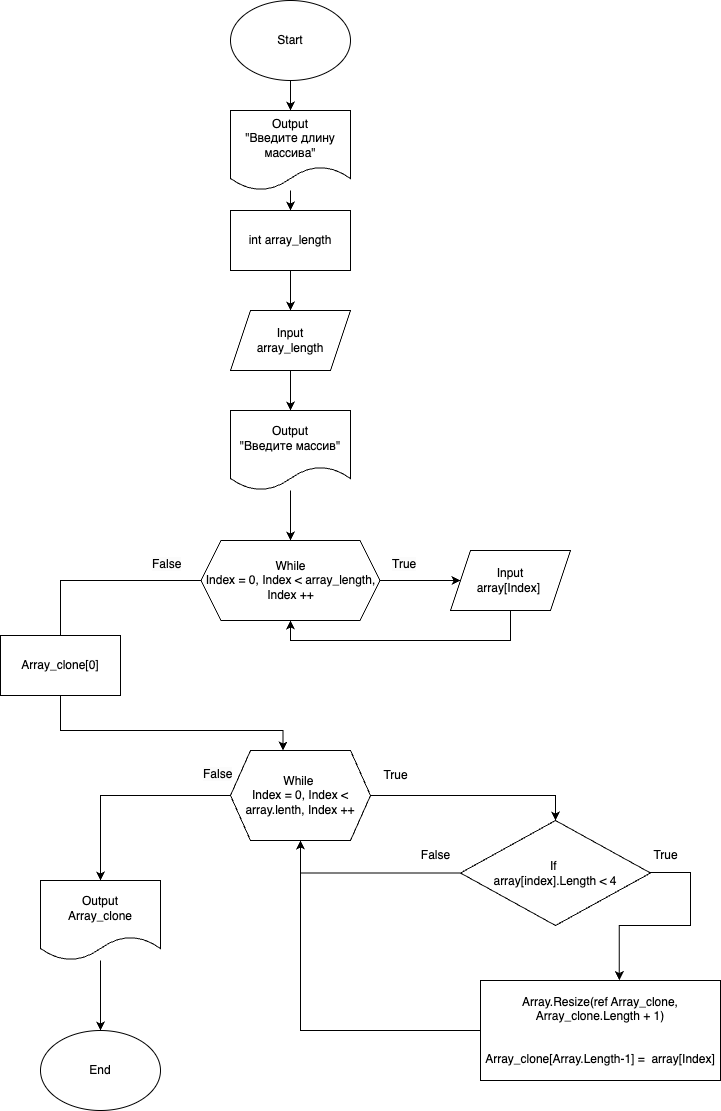

The diagram above was exported from draw.io. Its source (the exported page's mxGraphModel, read from the mxfile embedded in the PNG):
<mxGraphModel dx="1967" dy="982" grid="1" gridSize="10" guides="1" tooltips="1" connect="1" arrows="1" fold="1" page="1" pageScale="1" pageWidth="827" pageHeight="1169" math="0" shadow="0">
  <root>
    <mxCell id="0" />
    <mxCell id="1" parent="0" />
    <mxCell id="r71iQxTlcNZlpfTujc7m-25" style="edgeStyle=orthogonalEdgeStyle;rounded=0;orthogonalLoop=1;jettySize=auto;html=1;entryX=0.5;entryY=0;entryDx=0;entryDy=0;" parent="1" source="r71iQxTlcNZlpfTujc7m-1" target="r71iQxTlcNZlpfTujc7m-17" edge="1">
      <mxGeometry relative="1" as="geometry" />
    </mxCell>
    <mxCell id="r71iQxTlcNZlpfTujc7m-1" value="Start" style="ellipse;whiteSpace=wrap;html=1;" parent="1" vertex="1">
      <mxGeometry x="300" y="10" width="120" height="80" as="geometry" />
    </mxCell>
    <mxCell id="r71iQxTlcNZlpfTujc7m-35" style="edgeStyle=orthogonalEdgeStyle;rounded=0;orthogonalLoop=1;jettySize=auto;html=1;entryX=0.5;entryY=0;entryDx=0;entryDy=0;" parent="1" source="r71iQxTlcNZlpfTujc7m-5" target="r71iQxTlcNZlpfTujc7m-19" edge="1">
      <mxGeometry relative="1" as="geometry" />
    </mxCell>
    <mxCell id="r71iQxTlcNZlpfTujc7m-5" value="Input&lt;br&gt;array_length" style="shape=parallelogram;perimeter=parallelogramPerimeter;whiteSpace=wrap;html=1;fixedSize=1;" parent="1" vertex="1">
      <mxGeometry x="300" y="320" width="120" height="60" as="geometry" />
    </mxCell>
    <mxCell id="r71iQxTlcNZlpfTujc7m-13" style="edgeStyle=orthogonalEdgeStyle;rounded=0;orthogonalLoop=1;jettySize=auto;html=1;entryX=0.5;entryY=0;entryDx=0;entryDy=0;" parent="1" source="r71iQxTlcNZlpfTujc7m-6" target="r71iQxTlcNZlpfTujc7m-8" edge="1">
      <mxGeometry relative="1" as="geometry" />
    </mxCell>
    <mxCell id="r71iQxTlcNZlpfTujc7m-37" style="edgeStyle=orthogonalEdgeStyle;rounded=0;orthogonalLoop=1;jettySize=auto;html=1;" parent="1" source="r71iQxTlcNZlpfTujc7m-6" target="r71iQxTlcNZlpfTujc7m-32" edge="1">
      <mxGeometry relative="1" as="geometry" />
    </mxCell>
    <mxCell id="r71iQxTlcNZlpfTujc7m-6" value="While&amp;nbsp;&lt;br&gt;Index = 0, Index &amp;lt; array.lenth, Index ++" style="shape=hexagon;perimeter=hexagonPerimeter2;whiteSpace=wrap;html=1;fixedSize=1;" parent="1" vertex="1">
      <mxGeometry x="300" y="760" width="140" height="90" as="geometry" />
    </mxCell>
    <mxCell id="r71iQxTlcNZlpfTujc7m-15" style="edgeStyle=orthogonalEdgeStyle;rounded=0;orthogonalLoop=1;jettySize=auto;html=1;entryX=0.5;entryY=1;entryDx=0;entryDy=0;" parent="1" source="r71iQxTlcNZlpfTujc7m-8" target="r71iQxTlcNZlpfTujc7m-6" edge="1">
      <mxGeometry relative="1" as="geometry">
        <mxPoint x="310" y="890" as="targetPoint" />
      </mxGeometry>
    </mxCell>
    <mxCell id="r71iQxTlcNZlpfTujc7m-29" style="edgeStyle=orthogonalEdgeStyle;rounded=0;orthogonalLoop=1;jettySize=auto;html=1;entryX=0.578;entryY=-0.003;entryDx=0;entryDy=0;entryPerimeter=0;exitX=-0.047;exitY=1.067;exitDx=0;exitDy=0;exitPerimeter=0;" parent="1" source="r71iQxTlcNZlpfTujc7m-31" target="r71iQxTlcNZlpfTujc7m-11" edge="1">
      <mxGeometry relative="1" as="geometry">
        <Array as="points">
          <mxPoint x="760" y="882" />
          <mxPoint x="760" y="935" />
          <mxPoint x="689" y="935" />
        </Array>
      </mxGeometry>
    </mxCell>
    <mxCell id="r71iQxTlcNZlpfTujc7m-8" value="If&amp;nbsp;&lt;br&gt;array[index].Length &amp;lt; 4" style="rhombus;whiteSpace=wrap;html=1;" parent="1" vertex="1">
      <mxGeometry x="530" y="830" width="190" height="105" as="geometry" />
    </mxCell>
    <mxCell id="r71iQxTlcNZlpfTujc7m-30" style="edgeStyle=orthogonalEdgeStyle;rounded=0;orthogonalLoop=1;jettySize=auto;html=1;entryX=0.5;entryY=1;entryDx=0;entryDy=0;" parent="1" source="r71iQxTlcNZlpfTujc7m-11" target="r71iQxTlcNZlpfTujc7m-6" edge="1">
      <mxGeometry relative="1" as="geometry" />
    </mxCell>
    <mxCell id="r71iQxTlcNZlpfTujc7m-11" value="Array.Resize(ref Array_clone, Array_clone.Length + 1)&lt;br&gt;&lt;br&gt;&lt;br&gt;Array_clone[Array.Length-1] =&amp;nbsp; array[Index]" style="rounded=0;whiteSpace=wrap;html=1;" parent="1" vertex="1">
      <mxGeometry x="550" y="990" width="240" height="100" as="geometry" />
    </mxCell>
    <mxCell id="r71iQxTlcNZlpfTujc7m-14" value="True" style="text;html=1;align=center;verticalAlign=middle;resizable=0;points=[];autosize=1;strokeColor=none;fillColor=none;" parent="1" vertex="1">
      <mxGeometry x="440" y="770" width="50" height="30" as="geometry" />
    </mxCell>
    <mxCell id="r71iQxTlcNZlpfTujc7m-16" value="False" style="text;html=1;align=center;verticalAlign=middle;resizable=0;points=[];autosize=1;strokeColor=none;fillColor=none;" parent="1" vertex="1">
      <mxGeometry x="480" y="850" width="50" height="30" as="geometry" />
    </mxCell>
    <mxCell id="r71iQxTlcNZlpfTujc7m-26" style="edgeStyle=orthogonalEdgeStyle;rounded=0;orthogonalLoop=1;jettySize=auto;html=1;entryX=0.5;entryY=0;entryDx=0;entryDy=0;" parent="1" source="r71iQxTlcNZlpfTujc7m-17" target="r71iQxTlcNZlpfTujc7m-18" edge="1">
      <mxGeometry relative="1" as="geometry" />
    </mxCell>
    <mxCell id="r71iQxTlcNZlpfTujc7m-17" value="Output&lt;br&gt;&quot;Введите длину массива&quot;" style="shape=document;whiteSpace=wrap;html=1;boundedLbl=1;" parent="1" vertex="1">
      <mxGeometry x="300" y="120" width="120" height="80" as="geometry" />
    </mxCell>
    <mxCell id="r71iQxTlcNZlpfTujc7m-34" style="edgeStyle=orthogonalEdgeStyle;rounded=0;orthogonalLoop=1;jettySize=auto;html=1;entryX=0.5;entryY=0;entryDx=0;entryDy=0;" parent="1" source="r71iQxTlcNZlpfTujc7m-18" target="r71iQxTlcNZlpfTujc7m-5" edge="1">
      <mxGeometry relative="1" as="geometry" />
    </mxCell>
    <mxCell id="r71iQxTlcNZlpfTujc7m-18" value="int array_length" style="rounded=0;whiteSpace=wrap;html=1;" parent="1" vertex="1">
      <mxGeometry x="300" y="220" width="120" height="60" as="geometry" />
    </mxCell>
    <mxCell id="r71iQxTlcNZlpfTujc7m-36" style="edgeStyle=orthogonalEdgeStyle;rounded=0;orthogonalLoop=1;jettySize=auto;html=1;entryX=0.5;entryY=0;entryDx=0;entryDy=0;" parent="1" source="r71iQxTlcNZlpfTujc7m-19" target="r71iQxTlcNZlpfTujc7m-22" edge="1">
      <mxGeometry relative="1" as="geometry" />
    </mxCell>
    <mxCell id="r71iQxTlcNZlpfTujc7m-19" value="Output&lt;br&gt;&quot;Введите массив&quot;" style="shape=document;whiteSpace=wrap;html=1;boundedLbl=1;" parent="1" vertex="1">
      <mxGeometry x="300" y="420" width="120" height="80" as="geometry" />
    </mxCell>
    <mxCell id="r71iQxTlcNZlpfTujc7m-24" style="edgeStyle=orthogonalEdgeStyle;rounded=0;orthogonalLoop=1;jettySize=auto;html=1;entryX=0.5;entryY=1;entryDx=0;entryDy=0;" parent="1" source="r71iQxTlcNZlpfTujc7m-20" target="r71iQxTlcNZlpfTujc7m-22" edge="1">
      <mxGeometry relative="1" as="geometry">
        <Array as="points">
          <mxPoint x="580" y="650" />
          <mxPoint x="360" y="650" />
        </Array>
      </mxGeometry>
    </mxCell>
    <mxCell id="r71iQxTlcNZlpfTujc7m-20" value="Input&lt;br&gt;array[Index]&amp;nbsp;" style="shape=parallelogram;perimeter=parallelogramPerimeter;whiteSpace=wrap;html=1;fixedSize=1;" parent="1" vertex="1">
      <mxGeometry x="520" y="560" width="120" height="60" as="geometry" />
    </mxCell>
    <mxCell id="r71iQxTlcNZlpfTujc7m-23" style="edgeStyle=orthogonalEdgeStyle;rounded=0;orthogonalLoop=1;jettySize=auto;html=1;entryX=0;entryY=0.5;entryDx=0;entryDy=0;" parent="1" source="r71iQxTlcNZlpfTujc7m-22" target="r71iQxTlcNZlpfTujc7m-20" edge="1">
      <mxGeometry relative="1" as="geometry" />
    </mxCell>
    <mxCell id="r71iQxTlcNZlpfTujc7m-27" style="edgeStyle=orthogonalEdgeStyle;rounded=0;orthogonalLoop=1;jettySize=auto;html=1;entryX=0.375;entryY=0;entryDx=0;entryDy=0;exitX=0;exitY=0.5;exitDx=0;exitDy=0;" parent="1" source="r71iQxTlcNZlpfTujc7m-22" target="r71iQxTlcNZlpfTujc7m-6" edge="1">
      <mxGeometry relative="1" as="geometry">
        <Array as="points">
          <mxPoint x="130" y="590" />
          <mxPoint x="130" y="740" />
        </Array>
      </mxGeometry>
    </mxCell>
    <mxCell id="r71iQxTlcNZlpfTujc7m-22" value="While&lt;br&gt;Index = 0, Index &amp;lt; array_length, Index ++" style="shape=hexagon;perimeter=hexagonPerimeter2;whiteSpace=wrap;html=1;fixedSize=1;" parent="1" vertex="1">
      <mxGeometry x="270.5" y="550" width="179" height="80" as="geometry" />
    </mxCell>
    <mxCell id="r71iQxTlcNZlpfTujc7m-28" value="Array_clone[0]" style="rounded=0;whiteSpace=wrap;html=1;" parent="1" vertex="1">
      <mxGeometry x="70" y="645" width="120" height="60" as="geometry" />
    </mxCell>
    <mxCell id="r71iQxTlcNZlpfTujc7m-31" value="True" style="text;html=1;align=center;verticalAlign=middle;resizable=0;points=[];autosize=1;strokeColor=none;fillColor=none;" parent="1" vertex="1">
      <mxGeometry x="710" y="850" width="50" height="30" as="geometry" />
    </mxCell>
    <mxCell id="r71iQxTlcNZlpfTujc7m-38" style="edgeStyle=orthogonalEdgeStyle;rounded=0;orthogonalLoop=1;jettySize=auto;html=1;entryX=0.5;entryY=0;entryDx=0;entryDy=0;" parent="1" source="r71iQxTlcNZlpfTujc7m-32" target="r71iQxTlcNZlpfTujc7m-33" edge="1">
      <mxGeometry relative="1" as="geometry" />
    </mxCell>
    <mxCell id="r71iQxTlcNZlpfTujc7m-32" value="Output&lt;br&gt;Array_clone" style="shape=document;whiteSpace=wrap;html=1;boundedLbl=1;" parent="1" vertex="1">
      <mxGeometry x="110" y="890" width="120" height="80" as="geometry" />
    </mxCell>
    <mxCell id="r71iQxTlcNZlpfTujc7m-33" value="End" style="ellipse;whiteSpace=wrap;html=1;" parent="1" vertex="1">
      <mxGeometry x="110" y="1040" width="120" height="80" as="geometry" />
    </mxCell>
    <mxCell id="r71iQxTlcNZlpfTujc7m-40" value="&lt;meta charset=&quot;utf-8&quot;&gt;&lt;span style=&quot;color: rgb(0, 0, 0); font-family: Helvetica; font-size: 12px; font-style: normal; font-variant-ligatures: normal; font-variant-caps: normal; font-weight: 400; letter-spacing: normal; orphans: 2; text-align: center; text-indent: 0px; text-transform: none; widows: 2; word-spacing: 0px; -webkit-text-stroke-width: 0px; background-color: rgb(251, 251, 251); text-decoration-thickness: initial; text-decoration-style: initial; text-decoration-color: initial; float: none; display: inline !important;&quot;&gt;False&lt;/span&gt;" style="text;whiteSpace=wrap;html=1;" parent="1" vertex="1">
      <mxGeometry x="270.5" y="770" width="60" height="40" as="geometry" />
    </mxCell>
    <mxCell id="r71iQxTlcNZlpfTujc7m-41" value="&lt;meta charset=&quot;utf-8&quot;&gt;&lt;span style=&quot;color: rgb(0, 0, 0); font-family: Helvetica; font-size: 12px; font-style: normal; font-variant-ligatures: normal; font-variant-caps: normal; font-weight: 400; letter-spacing: normal; orphans: 2; text-align: center; text-indent: 0px; text-transform: none; widows: 2; word-spacing: 0px; -webkit-text-stroke-width: 0px; background-color: rgb(251, 251, 251); text-decoration-thickness: initial; text-decoration-style: initial; text-decoration-color: initial; float: none; display: inline !important;&quot;&gt;False&lt;/span&gt;" style="text;whiteSpace=wrap;html=1;" parent="1" vertex="1">
      <mxGeometry x="220" y="560" width="60" height="40" as="geometry" />
    </mxCell>
    <mxCell id="r71iQxTlcNZlpfTujc7m-42" value="&lt;meta charset=&quot;utf-8&quot;&gt;&lt;span style=&quot;color: rgb(0, 0, 0); font-family: Helvetica; font-size: 12px; font-style: normal; font-variant-ligatures: normal; font-variant-caps: normal; font-weight: 400; letter-spacing: normal; orphans: 2; text-align: center; text-indent: 0px; text-transform: none; widows: 2; word-spacing: 0px; -webkit-text-stroke-width: 0px; background-color: rgb(251, 251, 251); text-decoration-thickness: initial; text-decoration-style: initial; text-decoration-color: initial; float: none; display: inline !important;&quot;&gt;True&lt;/span&gt;" style="text;whiteSpace=wrap;html=1;" parent="1" vertex="1">
      <mxGeometry x="460" y="560" width="60" height="40" as="geometry" />
    </mxCell>
  </root>
</mxGraphModel>